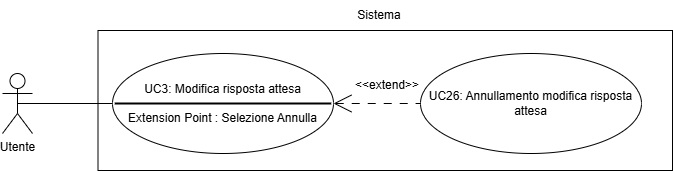

The diagram above was exported from draw.io. Its source (the exported page's mxGraphModel, read from the mxfile embedded in the PNG):
<mxGraphModel dx="1221" dy="1731" grid="1" gridSize="10" guides="1" tooltips="1" connect="1" arrows="1" fold="1" page="1" pageScale="1" pageWidth="827" pageHeight="1169" math="0" shadow="0">
  <root>
    <mxCell id="0" />
    <mxCell id="1" parent="0" />
    <mxCell id="2" value="" style="html=1;whiteSpace=wrap;" vertex="1" parent="1">
      <mxGeometry x="155.5" y="-160" width="574.5" height="140" as="geometry" />
    </mxCell>
    <mxCell id="3" value="UC26&lt;span style=&quot;background-color: transparent; color: light-dark(rgb(0, 0, 0), rgb(255, 255, 255));&quot;&gt;: Annullamento modifica risposta attesa&lt;/span&gt;" style="ellipse;whiteSpace=wrap;html=1;" vertex="1" parent="1">
      <mxGeometry x="478" y="-137" width="221" height="100" as="geometry" />
    </mxCell>
    <mxCell id="4" style="edgeStyle=orthogonalEdgeStyle;rounded=0;orthogonalLoop=1;jettySize=auto;html=1;exitX=0.5;exitY=0.5;exitDx=0;exitDy=0;exitPerimeter=0;entryX=0;entryY=0.5;entryDx=0;entryDy=0;endArrow=none;endFill=0;" edge="1" source="5" target="6" parent="1">
      <mxGeometry relative="1" as="geometry" />
    </mxCell>
    <mxCell id="5" value="Utente" style="shape=umlActor;verticalLabelPosition=bottom;verticalAlign=top;html=1;" vertex="1" parent="1">
      <mxGeometry x="60" y="-117" width="30" height="60" as="geometry" />
    </mxCell>
    <mxCell id="6" value="UC3: Modifica risposta attesa&lt;div&gt;&lt;br&gt;&lt;/div&gt;&lt;div&gt;Extension Point : Selezione Annulla&lt;/div&gt;" style="ellipse;whiteSpace=wrap;html=1;" vertex="1" parent="1">
      <mxGeometry x="170" y="-137" width="221" height="100" as="geometry" />
    </mxCell>
    <mxCell id="7" value="" style="endArrow=none;html=1;rounded=0;entryX=0;entryY=0.5;entryDx=0;entryDy=0;endFill=0;endSize=16;dashed=1;startArrow=open;startFill=0;targetPerimeterSpacing=16;sourcePerimeterSpacing=16;startSize=16;exitX=1;exitY=0.5;exitDx=0;exitDy=0;dashPattern=8 8;" edge="1" source="6" target="3" parent="1">
      <mxGeometry width="50" height="50" relative="1" as="geometry">
        <mxPoint x="405.5" y="-99" as="sourcePoint" />
        <mxPoint x="455.5" y="-149" as="targetPoint" />
      </mxGeometry>
    </mxCell>
    <mxCell id="8" value="&amp;lt;&amp;lt;extend&amp;gt;&amp;gt;" style="text;html=1;align=center;verticalAlign=middle;whiteSpace=wrap;rounded=0;" vertex="1" parent="1">
      <mxGeometry x="415" y="-120" width="60" height="30" as="geometry" />
    </mxCell>
    <mxCell id="9" value="Sistema" style="text;html=1;align=center;verticalAlign=middle;whiteSpace=wrap;rounded=0;" vertex="1" parent="1">
      <mxGeometry x="406.75" y="-190" width="60" height="30" as="geometry" />
    </mxCell>
    <mxCell id="10" value="" style="line;strokeWidth=2;html=1;" vertex="1" parent="1">
      <mxGeometry x="172.25" y="-92" width="216.5" height="10" as="geometry" />
    </mxCell>
  </root>
</mxGraphModel>